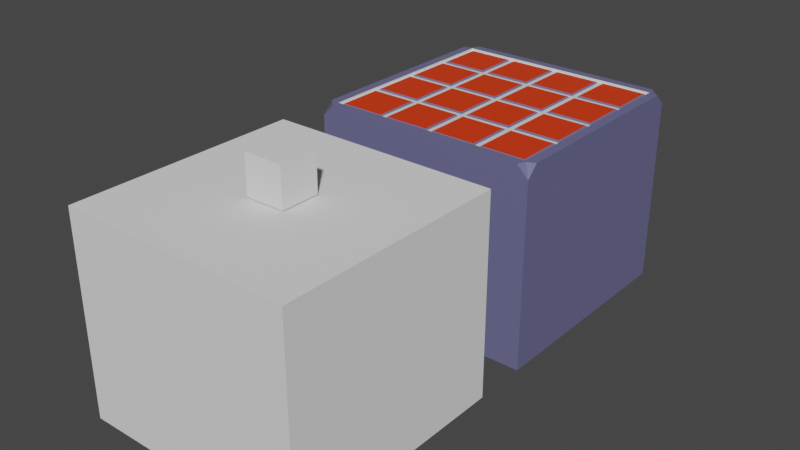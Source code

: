 # Source: Floors1x6.blend  (saved by Blender 3.4.6; exported with 4.5.12 LTS)
import bpy
from mathutils import Matrix  # noqa: F401  (used for matrix-valued properties, if any)

bpy.ops.wm.read_factory_settings(use_empty=True)
scene = bpy.context.scene
scene.name = 'Scene'

# ---- collections
col_collection = bpy.data.collections.new('Collection'); scene.collection.children.link(col_collection)

# ---- materials (node trees are filled in below, after node groups)
mat_base = bpy.data.materials.new('Base')
mat_base.use_transparent_shadow = False
mat_tiles = bpy.data.materials.new('Tiles')
mat_tiles.use_transparent_shadow = False
mat_grout = bpy.data.materials.new('Grout')
mat_grout.use_transparent_shadow = False

# ---- material node trees
mat_base.use_nodes = True; mat_base.node_tree.nodes.clear()
_N = mat_base.node_tree.nodes; _L = mat_base.node_tree.links
n0 = _N.new('ShaderNodeBsdfPrincipled'); n0.name = 'Principled BSDF'; n0.location = (10, 300)
n0.distribution = 'GGX'
n0.subsurface_method = 'RANDOM_WALK_SKIN'
n0.inputs[0].default_value = (0.1426, 0.1408, 0.281, 1.0)
n0.inputs[3].default_value = 1.45
n0.inputs[27].default_value = (0.0, 0.0, 0.0, 1.0)
n0.inputs[28].default_value = 1.0
n1 = _N.new('ShaderNodeOutputMaterial'); n1.name = 'Material Output'; n1.location = (300, 300)
_L.new(n0.outputs[0], n1.inputs[0])
n1.is_active_output = True
mat_tiles.use_nodes = True; mat_tiles.node_tree.nodes.clear()
_N = mat_tiles.node_tree.nodes; _L = mat_tiles.node_tree.links
n0 = _N.new('ShaderNodeBsdfPrincipled'); n0.name = 'Principled BSDF'; n0.location = (10, 300)
n0.distribution = 'GGX'
n0.subsurface_method = 'RANDOM_WALK_SKIN'
n0.inputs[0].default_value = (0.8, 0.04137, 0.002988, 1.0)
n0.inputs[3].default_value = 1.45
n0.inputs[27].default_value = (0.0, 0.0, 0.0, 1.0)
n0.inputs[28].default_value = 1.0
n1 = _N.new('ShaderNodeOutputMaterial'); n1.name = 'Material Output'; n1.location = (300, 300)
_L.new(n0.outputs[0], n1.inputs[0])
n1.is_active_output = True
mat_grout.use_nodes = True; mat_grout.node_tree.nodes.clear()
_N = mat_grout.node_tree.nodes; _L = mat_grout.node_tree.links
n0 = _N.new('ShaderNodeBsdfPrincipled'); n0.name = 'Principled BSDF'; n0.location = (10, 300)
n0.distribution = 'GGX'
n0.subsurface_method = 'RANDOM_WALK_SKIN'
n0.inputs[3].default_value = 1.45
n0.inputs[27].default_value = (0.0, 0.0, 0.0, 1.0)
n0.inputs[28].default_value = 1.0
n1 = _N.new('ShaderNodeOutputMaterial'); n1.name = 'Material Output'; n1.location = (300, 300)
_L.new(n0.outputs[0], n1.inputs[0])
n1.is_active_output = True

# ---- world
world_world = bpy.data.worlds.new('World'); scene.world = world_world
world_world.use_nodes = True; world_world.node_tree.nodes.clear()
_N = world_world.node_tree.nodes; _L = world_world.node_tree.links
n0 = _N.new('ShaderNodeOutputWorld'); n0.name = 'World Output'; n0.location = (300, 300)
n1 = _N.new('ShaderNodeBackground'); n1.name = 'Background'; n1.location = (10, 300)
n1.inputs[0].default_value = (0.05088, 0.05088, 0.05088, 1.0)
_L.new(n1.outputs[0], n0.inputs[0])
n0.is_active_output = True
world_world.color = (0.05088, 0.05088, 0.05088)
world_world.use_sun_shadow = False
world_world.sun_shadow_jitter_overblur = 0.0

# ---- meshes
me_cube_001 = bpy.data.meshes.new('Cube.001')
me_cube_001.from_pydata([(-1.0, -1.0, -1.0), (-1.0, -1.0, 1.0), (-1.0, 1.0, -1.0), (-1.0, 1.0, 1.0), (1.0, -1.0, -1.0), (1.0, -1.0, 1.0), (1.0, 1.0, -1.0), (1.0, 1.0, 1.0)], [], [(0, 1, 3, 2), (2, 3, 7, 6), (6, 7, 5, 4), (4, 5, 1, 0), (2, 6, 4, 0), (7, 3, 1, 5)])
_uv = me_cube_001.uv_layers.new(name='UVMap')
_uv.uv.foreach_set('vector', [0.375, 0.0, 0.625, 0.0, 0.625, 0.25, 0.375, 0.25, 0.375, 0.25, 0.625, 0.25, 0.625, 0.5, 0.375, 0.5, 0.375, 0.5, 0.625, 0.5, 0.625, 0.75, 0.375, 0.75, 0.375, 0.75, 0.625, 0.75, 0.625, 1.0, 0.375, 1.0, 0.125, 0.5, 0.375, 0.5, 0.375, 0.75, 0.125, 0.75, 0.625, 0.5, 0.875, 0.5, 0.875, 0.75, 0.625, 0.75])
me_cube_001.update()
me_cube_002 = bpy.data.meshes.new('Cube.002')
me_cube_002.from_pydata([(-6.0, -6.0, -10.21), (-6.0, -6.0, 0.2069), (-6.0, 6.0, -10.21), (-6.0, 6.0, 0.2069), (6.0, -6.0, -10.21), (6.0, -6.0, 0.2069), (6.0, 6.0, -10.21), (6.0, 6.0, 0.2069)], [], [(0, 1, 3, 2), (2, 3, 7, 6), (6, 7, 5, 4), (4, 5, 1, 0), (2, 6, 4, 0), (7, 3, 1, 5)])
_uv = me_cube_002.uv_layers.new(name='UVMap')
_uv.uv.foreach_set('vector', [0.375, 0.0, 0.625, 0.0, 0.625, 0.25, 0.375, 0.25, 0.375, 0.25, 0.625, 0.25, 0.625, 0.5, 0.375, 0.5, 0.375, 0.5, 0.625, 0.5, 0.625, 0.75, 0.375, 0.75, 0.375, 0.75, 0.625, 0.75, 0.625, 1.0, 0.375, 1.0, 0.125, 0.5, 0.375, 0.5, 0.375, 0.75, 0.125, 0.75, 0.625, 0.5, 0.875, 0.5, 0.875, 0.75, 0.625, 0.75])
me_cube_002.update()
me_cube_003 = bpy.data.meshes.new('Cube.003')
me_cube_003.from_pydata([(-6.0, -6.0, -10.21), (-5.499, -5.499, 0.2069), (-6.0, 6.0, -10.21), (-5.499, 5.499, 0.2069), (6.0, -6.0, -10.21), (5.499, -5.499, 0.2069), (6.0, 6.0, -10.21), (5.499, 5.499, 0.2069), (-5.499, -5.499, 0.06955), (-5.499, 5.499, 0.06955), (5.499, 5.499, 0.06955), (5.499, -5.499, 0.06955), (-5.499, -2.75, 0.06955), (-5.499, 2.384e-07, 0.06955), (-5.499, 2.75, 0.06955), (-2.75, 5.499, 0.06955), (2.384e-07, 5.499, 0.06955), (2.75, 5.499, 0.06955), (5.499, 2.75, 0.06955), (5.499, -2.384e-07, 0.06955), (5.499, -2.75, 0.06955), (2.75, -5.499, 0.06955), (-2.384e-07, -5.499, 0.06955), (-2.75, -5.499, 0.06955), (2.75, 2.75, 0.06955), (2.75, -2.384e-07, 0.06955), (2.75, -2.75, 0.06955), (1.192e-07, 2.75, 0.06955), (0.0, -2.384e-07, 0.06955), (-1.192e-07, -2.75, 0.06955), (-2.75, 2.75, 0.06955), (-2.75, -2.384e-07, 0.06955), (-2.75, -2.75, 0.06955), (-2.898, -2.898, 0.06955), (-5.35, -2.898, 0.06955), (-5.35, -5.35, 0.06955), (-2.898, -5.35, 0.06955), (5.35, -2.898, 0.06955), (2.898, -2.898, 0.06955), (2.898, -5.35, 0.06955), (5.35, -5.35, 0.06955), (2.601, -2.898, 0.06955), (0.1489, -2.898, 0.06955), (0.1489, -5.35, 0.06955), (2.601, -5.35, 0.06955), (-0.1489, -2.898, 0.06955), (-2.601, -2.898, 0.06955), (-2.601, -5.35, 0.06955), (-0.1489, -5.35, 0.06955), (5.35, 5.35, 0.06955), (2.898, 5.35, 0.06955), (2.898, 2.898, 0.06955), (5.35, 2.898, 0.06955), (5.35, 2.601, 0.06955), (2.898, 2.601, 0.06955), (2.898, 0.1489, 0.06955), (5.35, 0.1489, 0.06955), (5.35, -0.1489, 0.06955), (2.898, -0.1489, 0.06955), (2.898, -2.601, 0.06955), (5.35, -2.601, 0.06955), (2.601, 5.35, 0.06955), (0.1489, 5.35, 0.06955), (0.1489, 2.898, 0.06955), (2.601, 2.898, 0.06955), (2.601, 2.601, 0.06955), (0.1489, 2.601, 0.06955), (0.1489, 0.1489, 0.06955), (2.601, 0.1489, 0.06955), (2.601, -0.1489, 0.06955), (0.1489, -0.1489, 0.06955), (0.1489, -2.601, 0.06955), (2.601, -2.601, 0.06955), (-0.1489, 5.35, 0.06955), (-2.601, 5.35, 0.06955), (-2.601, 2.898, 0.06955), (-0.1489, 2.898, 0.06955), (-0.1489, 2.601, 0.06955), (-2.601, 2.601, 0.06955), (-2.601, 0.1489, 0.06955), (-0.1489, 0.1489, 0.06955), (-0.1489, -0.1489, 0.06955), (-2.601, -0.1489, 0.06955), (-2.601, -2.601, 0.06955), (-0.1489, -2.601, 0.06955), (-2.898, 5.35, 0.06955), (-5.35, 5.35, 0.06955), (-5.35, 2.898, 0.06955), (-2.898, 2.898, 0.06955), (-2.898, 2.601, 0.06955), (-5.35, 2.601, 0.06955), (-5.35, 0.1489, 0.06955), (-2.898, 0.1489, 0.06955), (-2.898, -0.1489, 0.06955), (-5.35, -0.1489, 0.06955), (-5.35, -2.601, 0.06955), (-2.898, -2.601, 0.06955), (-5.35, -2.898, 0.09558), (-5.293, -2.956, 0.1529), (-2.956, -2.956, 0.1529), (-2.898, -2.898, 0.09558), (-2.956, -5.293, 0.1529), (-2.898, -5.35, 0.09558), (-5.35, -5.35, 0.09558), (-5.293, -5.293, 0.1529), (2.898, -2.898, 0.09558), (2.956, -2.956, 0.1529), (5.293, -2.956, 0.1529), (5.35, -2.898, 0.09558), (5.293, -5.293, 0.1529), (5.35, -5.35, 0.09558), (2.898, -5.35, 0.09558), (2.956, -5.293, 0.1529), (0.1489, -2.898, 0.09558), (0.2061, -2.956, 0.1529), (2.543, -2.956, 0.1529), (2.601, -2.898, 0.09558), (2.543, -5.293, 0.1529), (2.601, -5.35, 0.09558), (0.1489, -5.35, 0.09558), (0.2061, -5.293, 0.1529), (-2.601, -2.898, 0.09558), (-2.543, -2.956, 0.1529), (-0.2061, -2.956, 0.1529), (-0.1489, -2.898, 0.09558), (-0.2061, -5.293, 0.1529), (-0.1489, -5.35, 0.09558), (-2.601, -5.35, 0.09558), (-2.543, -5.293, 0.1529), (2.898, 5.35, 0.09558), (2.956, 5.293, 0.1529), (5.293, 5.293, 0.1529), (5.35, 5.35, 0.09558), (5.293, 2.956, 0.1529), (5.35, 2.898, 0.09558), (2.898, 2.898, 0.09558), (2.956, 2.956, 0.1529), (2.898, 2.601, 0.09558), (2.956, 2.543, 0.1529), (5.293, 2.543, 0.1529), (5.35, 2.601, 0.09558), (5.293, 0.2061, 0.1529), (5.35, 0.1489, 0.09558), (2.898, 0.1489, 0.09558), (2.956, 0.2061, 0.1529), (2.898, -0.1489, 0.09558), (2.956, -0.2061, 0.1529), (5.293, -0.2061, 0.1529), (5.35, -0.1489, 0.09558), (5.293, -2.543, 0.1529), (5.35, -2.601, 0.09558), (2.898, -2.601, 0.09558), (2.956, -2.543, 0.1529), (0.1489, 5.35, 0.09558), (0.2061, 5.293, 0.1529), (2.543, 5.293, 0.1529), (2.601, 5.35, 0.09558), (2.543, 2.956, 0.1529), (2.601, 2.898, 0.09558), (0.1489, 2.898, 0.09558), (0.2061, 2.956, 0.1529), (0.1489, 2.601, 0.09558), (0.2061, 2.543, 0.1529), (2.543, 2.543, 0.1529), (2.601, 2.601, 0.09558), (2.543, 0.2061, 0.1529), (2.601, 0.1489, 0.09558), (0.1489, 0.1489, 0.09558), (0.2061, 0.2061, 0.1529), (0.1489, -0.1489, 0.09558), (0.2061, -0.2061, 0.1529), (2.543, -0.2061, 0.1529), (2.601, -0.1489, 0.09558), (2.543, -2.543, 0.1529), (2.601, -2.601, 0.09558), (0.1489, -2.601, 0.09558), (0.2061, -2.543, 0.1529), (-2.601, 5.35, 0.09558), (-2.543, 5.293, 0.1529), (-0.2061, 5.293, 0.1529), (-0.1489, 5.35, 0.09558), (-0.2061, 2.956, 0.1529), (-0.1489, 2.898, 0.09558), (-2.601, 2.898, 0.09558), (-2.543, 2.956, 0.1529), (-2.601, 2.601, 0.09558), (-2.543, 2.543, 0.1529), (-0.2061, 2.543, 0.1529), (-0.1489, 2.601, 0.09558), (-0.2061, 0.2061, 0.1529), (-0.1489, 0.1489, 0.09558), (-2.601, 0.1489, 0.09558), (-2.543, 0.2061, 0.1529), (-2.601, -0.1489, 0.09558), (-2.543, -0.2061, 0.1529), (-0.2061, -0.2061, 0.1529), (-0.1489, -0.1489, 0.09558), (-0.2061, -2.543, 0.1529), (-0.1489, -2.601, 0.09558), (-2.601, -2.601, 0.09558), (-2.543, -2.543, 0.1529), (-5.35, 5.35, 0.09558), (-5.293, 5.293, 0.1529), (-2.956, 5.293, 0.1529), (-2.898, 5.35, 0.09558), (-2.956, 2.956, 0.1529), (-2.898, 2.898, 0.09558), (-5.35, 2.898, 0.09558), (-5.293, 2.956, 0.1529), (-5.35, 2.601, 0.09558), (-5.293, 2.543, 0.1529), (-2.956, 2.543, 0.1529), (-2.898, 2.601, 0.09558), (-2.956, 0.2061, 0.1529), (-2.898, 0.1489, 0.09558), (-5.35, 0.1489, 0.09558), (-5.293, 0.2061, 0.1529), (-5.35, -0.1489, 0.09558), (-5.293, -0.2061, 0.1529), (-2.956, -0.2061, 0.1529), (-2.898, -0.1489, 0.09558), (-2.956, -2.543, 0.1529), (-2.898, -2.601, 0.09558), (-5.35, -2.601, 0.09558), (-5.293, -2.543, 0.1529), (-5.392, -6.0, 0.2069), (-5.57, -5.57, 0.2069), (-6.0, -5.392, 0.2069), (-6.0, -6.0, -0.4016), (-5.57, 5.57, 0.2069), (-5.392, 6.0, 0.2069), (-6.0, 6.0, -0.4016), (-6.0, 5.392, 0.2069), (5.57, 5.57, 0.2069), (6.0, 5.392, 0.2069), (6.0, 6.0, -0.4016), (5.392, 6.0, 0.2069), (5.57, -5.57, 0.2069), (5.392, -6.0, 0.2069), (6.0, -6.0, -0.4016), (6.0, -5.392, 0.2069)], [], [(5, 1, 226, 225, 238, 237), (3, 7, 233, 236, 230, 229), (7, 5, 237, 240, 234, 233), (0, 228, 227, 232, 231, 2), (2, 6, 4, 0), (5, 7, 10, 18, 19, 20, 11), (2, 231, 230, 236, 235, 6), (6, 235, 234, 240, 239, 4), (1, 3, 229, 232, 227, 226), (53, 54, 137, 140), (3, 1, 8, 12, 13, 14, 9), (1, 5, 11, 21, 22, 23, 8), (7, 3, 9, 15, 16, 17, 10), (91, 92, 214, 215), (40, 37, 108, 110), (49, 50, 129, 132), (92, 89, 212, 214), (51, 52, 134, 135), (65, 66, 161, 164), (52, 49, 132, 134), (61, 62, 153, 156), (63, 64, 158, 159), (77, 78, 185, 188), (64, 61, 156, 158), (76, 73, 180, 182), (107, 106, 112, 109), (75, 76, 182, 183), (211, 210, 216, 213), (32, 12, 34, 33), (12, 8, 35, 34), (8, 23, 36, 35), (23, 32, 33, 36), (20, 26, 38, 37), (26, 21, 39, 38), (21, 11, 40, 39), (11, 20, 37, 40), (26, 29, 42, 41), (29, 22, 43, 42), (22, 21, 44, 43), (21, 26, 41, 44), (29, 32, 46, 45), (32, 23, 47, 46), (23, 22, 48, 47), (22, 29, 45, 48), (10, 17, 50, 49), (17, 24, 51, 50), (24, 18, 52, 51), (18, 10, 49, 52), (18, 24, 54, 53), (24, 25, 55, 54), (25, 19, 56, 55), (19, 18, 53, 56), (19, 25, 58, 57), (25, 26, 59, 58), (26, 20, 60, 59), (20, 19, 57, 60), (17, 16, 62, 61), (16, 27, 63, 62), (27, 24, 64, 63), (24, 17, 61, 64), (24, 27, 66, 65), (27, 28, 67, 66), (28, 25, 68, 67), (25, 24, 65, 68), (25, 28, 70, 69), (28, 29, 71, 70), (29, 26, 72, 71), (26, 25, 69, 72), (16, 15, 74, 73), (15, 30, 75, 74), (30, 27, 76, 75), (27, 16, 73, 76), (27, 30, 78, 77), (30, 31, 79, 78), (31, 28, 80, 79), (28, 27, 77, 80), (28, 31, 82, 81), (31, 32, 83, 82), (32, 29, 84, 83), (29, 28, 81, 84), (15, 9, 86, 85), (9, 14, 87, 86), (14, 30, 88, 87), (30, 15, 85, 88), (30, 14, 90, 89), (14, 13, 91, 90), (13, 31, 92, 91), (31, 30, 89, 92), (31, 13, 94, 93), (13, 12, 95, 94), (12, 32, 96, 95), (32, 31, 93, 96), (34, 35, 103, 97), (38, 39, 111, 105), (42, 43, 119, 113), (46, 47, 127, 121), (50, 51, 135, 129), (54, 55, 143, 137), (58, 59, 151, 145), (62, 63, 159, 153), (66, 67, 167, 161), (70, 71, 175, 169), (74, 75, 183, 177), (78, 79, 191, 185), (82, 83, 199, 193), (86, 87, 207, 201), (90, 91, 215, 209), (94, 95, 223, 217), (39, 40, 110, 111), (89, 90, 209, 212), (187, 186, 192, 189), (37, 38, 105, 108), (93, 94, 217, 220), (79, 80, 190, 191), (41, 42, 113, 116), (80, 77, 188, 190), (163, 162, 168, 165), (81, 82, 193, 196), (67, 68, 166, 167), (68, 65, 164, 166), (139, 138, 144, 141), (69, 70, 169, 172), (55, 56, 142, 143), (219, 218, 224, 221), (56, 53, 140, 142), (115, 114, 120, 117), (95, 96, 222, 223), (57, 58, 145, 148), (43, 44, 118, 119), (96, 93, 220, 222), (195, 194, 200, 197), (44, 41, 116, 118), (83, 84, 198, 199), (45, 46, 121, 124), (84, 81, 196, 198), (171, 170, 176, 173), (85, 86, 201, 204), (71, 72, 174, 175), (72, 69, 172, 174), (147, 146, 152, 149), (73, 74, 177, 180), (59, 60, 150, 151), (60, 57, 148, 150), (123, 122, 128, 125), (155, 154, 160, 157), (47, 48, 126, 127), (203, 202, 208, 205), (48, 45, 124, 126), (99, 98, 104, 101), (87, 88, 206, 207), (131, 130, 136, 133), (35, 36, 102, 103), (88, 85, 204, 206), (179, 178, 184, 181), (36, 33, 100, 102), (98, 99, 100, 97), (99, 101, 102, 100), (104, 98, 97, 103), (101, 104, 103, 102), (106, 107, 108, 105), (107, 109, 110, 108), (105, 111, 112, 106), (109, 112, 111, 110), (114, 115, 116, 113), (115, 117, 118, 116), (113, 119, 120, 114), (117, 120, 119, 118), (122, 123, 124, 121), (123, 125, 126, 124), (121, 127, 128, 122), (125, 128, 127, 126), (130, 131, 132, 129), (131, 133, 134, 132), (129, 135, 136, 130), (135, 134, 133, 136), (138, 139, 140, 137), (139, 141, 142, 140), (137, 143, 144, 138), (143, 142, 141, 144), (146, 147, 148, 145), (147, 149, 150, 148), (145, 151, 152, 146), (151, 150, 149, 152), (154, 155, 156, 153), (155, 157, 158, 156), (153, 159, 160, 154), (159, 158, 157, 160), (162, 163, 164, 161), (163, 165, 166, 164), (161, 167, 168, 162), (167, 166, 165, 168), (170, 171, 172, 169), (171, 173, 174, 172), (169, 175, 176, 170), (175, 174, 173, 176), (178, 179, 180, 177), (179, 181, 182, 180), (177, 183, 184, 178), (183, 182, 181, 184), (186, 187, 188, 185), (187, 189, 190, 188), (185, 191, 192, 186), (191, 190, 189, 192), (194, 195, 196, 193), (195, 197, 198, 196), (193, 199, 200, 194), (199, 198, 197, 200), (202, 203, 204, 201), (203, 205, 206, 204), (208, 202, 201, 207), (207, 206, 205, 208), (210, 211, 212, 209), (211, 213, 214, 212), (216, 210, 209, 215), (215, 214, 213, 216), (218, 219, 220, 217), (219, 221, 222, 220), (224, 218, 217, 223), (223, 222, 221, 224), (33, 34, 97, 100), (225, 226, 227, 228), (229, 230, 231, 232), (233, 234, 235, 236), (237, 238, 239, 240), (4, 239, 238, 225, 228, 0)])
me_cube_003.polygons.foreach_set('material_index', [0, 0, 0, 0, 0, 2, 0, 0, 0, 0, 2, 2, 2, 0, 0, 0, 0, 0, 0, 0, 0, 0, 0, 0, 0, 1, 0, 1, 2, 2, 2, 2, 2, 2, 2, 2, 2, 2, 2, 2, 2, 2, 2, 2, 2, 2, 2, 2, 2, 2, 2, 2, 2, 2, 2, 2, 2, 2, 2, 2, 2, 2, 2, 2, 2, 2, 2, 2, 2, 2, 2, 2, 2, 2, 2, 2, 2, 2, 2, 2, 2, 2, 2, 2, 2, 2, 2, 2, 2, 2, 2, 2, 0, 0, 0, 0, 0, 0, 0, 0, 0, 0, 0, 0, 0, 0, 0, 0, 0, 0, 1, 0, 0, 0, 0, 0, 1, 0, 0, 0, 1, 0, 0, 1, 0, 1, 0, 0, 0, 0, 1, 0, 0, 0, 0, 1, 0, 0, 0, 1, 0, 0, 0, 1, 1, 0, 1, 0, 1, 0, 1, 0, 0, 1, 0, 0, 0, 0, 0, 0, 0, 0, 0, 0, 0, 0, 0, 0, 0, 0, 0, 0, 0, 0, 0, 0, 0, 0, 0, 0, 0, 0, 0, 0, 0, 0, 0, 0, 0, 0, 0, 0, 0, 0, 0, 0, 0, 0, 0, 0, 0, 0, 0, 0, 0, 0, 0, 0, 0, 0, 0, 0, 0, 0, 0, 0, 0, 0, 0, 0, 0, 0, 0, 0, 0])
_uv = me_cube_003.uv_layers.new(name='UVMap')
_uv.uv.foreach_set('vector', [0.6354, 0.7396, 0.8646, 0.7396, 0.866, 0.741, 0.8623, 0.75, 0.6377, 0.75, 0.634, 0.741, 0.8646, 0.5104, 0.6354, 0.5104, 0.634, 0.509, 0.6377, 0.5, 0.8623, 0.5, 0.866, 0.509, 0.6354, 0.5104, 0.6354, 0.7396, 0.634, 0.741, 0.625, 0.7373, 0.625, 0.5127, 0.634, 0.509, 0.375, 0.0, 0.6104, 0.0, 0.625, 0.01268, 0.625, 0.2373, 0.6104, 0.25, 0.375, 0.25, 0.125, 0.5, 0.375, 0.5, 0.375, 0.75, 0.125, 0.75, 0.6354, 0.7396, 0.6354, 0.5104, 0.6354, 0.5104, 0.6354, 0.5677, 0.6354, 0.625, 0.6354, 0.6823, 0.6354, 0.7396, 0.375, 0.25, 0.6104, 0.25, 0.625, 0.2627, 0.625, 0.4873, 0.6104, 0.5, 0.375, 0.5, 0.375, 0.5, 0.6104, 0.5, 0.625, 0.5127, 0.625, 0.7373, 0.6104, 0.75, 0.375, 0.75, 0.8646, 0.7396, 0.8646, 0.5104, 0.866, 0.509, 0.875, 0.5127, 0.875, 0.7373, 0.866, 0.741, 0.6385, 0.5708, 0.6896, 0.5708, 0.6896, 0.5708, 0.6385, 0.5708, 0.8646, 0.5104, 0.8646, 0.7396, 0.8646, 0.7396, 0.8646, 0.6823, 0.8646, 0.625, 0.8646, 0.5677, 0.8646, 0.5104, 0.8646, 0.7396, 0.6354, 0.7396, 0.6354, 0.7396, 0.6927, 0.7396, 0.75, 0.7396, 0.8073, 0.7396, 0.8646, 0.7396, 0.6354, 0.5104, 0.8646, 0.5104, 0.8646, 0.5104, 0.8073, 0.5104, 0.75, 0.5104, 0.6927, 0.5104, 0.6354, 0.5104, 0.8615, 0.6219, 0.8104, 0.6219, 0.8104, 0.6219, 0.8615, 0.6219, 0.6385, 0.7365, 0.6385, 0.6854, 0.6385, 0.6854, 0.6385, 0.7365, 0.6385, 0.5135, 0.6896, 0.5135, 0.6896, 0.5135, 0.6385, 0.5135, 0.8104, 0.6219, 0.8104, 0.5708, 0.8104, 0.5708, 0.8104, 0.6219, 0.6896, 0.5646, 0.6385, 0.5646, 0.6385, 0.5646, 0.6896, 0.5646, 0.6958, 0.5708, 0.7469, 0.5708, 0.7469, 0.5708, 0.6958, 0.5708, 0.6385, 0.5646, 0.6385, 0.5135, 0.6385, 0.5135, 0.6385, 0.5646, 0.6958, 0.5135, 0.7469, 0.5135, 0.7469, 0.5135, 0.6958, 0.5135, 0.7469, 0.5646, 0.6958, 0.5646, 0.6958, 0.5646, 0.7469, 0.5646, 0.7531, 0.5708, 0.8042, 0.5708, 0.8042, 0.5708, 0.7531, 0.5708, 0.6958, 0.5646, 0.6958, 0.5135, 0.6958, 0.5135, 0.6958, 0.5646, 0.7531, 0.5646, 0.7531, 0.5135, 0.7531, 0.5135, 0.7531, 0.5646, 0.6397, 0.6866, 0.6884, 0.6866, 0.6884, 0.7353, 0.6397, 0.7353, 0.8042, 0.5646, 0.7531, 0.5646, 0.7531, 0.5646, 0.8042, 0.5646, 0.8116, 0.572, 0.8603, 0.572, 0.8603, 0.6207, 0.8116, 0.6207, 0.8073, 0.6823, 0.8646, 0.6823, 0.8615, 0.6854, 0.8104, 0.6854, 0.8646, 0.6823, 0.8646, 0.7396, 0.8615, 0.7365, 0.8615, 0.6854, 0.8646, 0.7396, 0.8073, 0.7396, 0.8104, 0.7365, 0.8615, 0.7365, 0.8073, 0.7396, 0.8073, 0.6823, 0.8104, 0.6854, 0.8104, 0.7365, 0.6354, 0.6823, 0.6927, 0.6823, 0.6896, 0.6854, 0.6385, 0.6854, 0.6927, 0.6823, 0.6927, 0.7396, 0.6896, 0.7365, 0.6896, 0.6854, 0.6927, 0.7396, 0.6354, 0.7396, 0.6385, 0.7365, 0.6896, 0.7365, 0.6354, 0.7396, 0.6354, 0.6823, 0.6385, 0.6854, 0.6385, 0.7365, 0.6927, 0.6823, 0.75, 0.6823, 0.7469, 0.6854, 0.6958, 0.6854, 0.75, 0.6823, 0.75, 0.7396, 0.7469, 0.7365, 0.7469, 0.6854, 0.75, 0.7396, 0.6927, 0.7396, 0.6958, 0.7365, 0.7469, 0.7365, 0.6927, 0.7396, 0.6927, 0.6823, 0.6958, 0.6854, 0.6958, 0.7365, 0.75, 0.6823, 0.8073, 0.6823, 0.8042, 0.6854, 0.7531, 0.6854, 0.8073, 0.6823, 0.8073, 0.7396, 0.8042, 0.7365, 0.8042, 0.6854, 0.8073, 0.7396, 0.75, 0.7396, 0.7531, 0.7365, 0.8042, 0.7365, 0.75, 0.7396, 0.75, 0.6823, 0.7531, 0.6854, 0.7531, 0.7365, 0.6354, 0.5104, 0.6927, 0.5104, 0.6896, 0.5135, 0.6385, 0.5135, 0.6927, 0.5104, 0.6927, 0.5677, 0.6896, 0.5646, 0.6896, 0.5135, 0.6927, 0.5677, 0.6354, 0.5677, 0.6385, 0.5646, 0.6896, 0.5646, 0.6354, 0.5677, 0.6354, 0.5104, 0.6385, 0.5135, 0.6385, 0.5646, 0.6354, 0.5677, 0.6927, 0.5677, 0.6896, 0.5708, 0.6385, 0.5708, 0.6927, 0.5677, 0.6927, 0.625, 0.6896, 0.6219, 0.6896, 0.5708, 0.6927, 0.625, 0.6354, 0.625, 0.6385, 0.6219, 0.6896, 0.6219, 0.6354, 0.625, 0.6354, 0.5677, 0.6385, 0.5708, 0.6385, 0.6219, 0.6354, 0.625, 0.6927, 0.625, 0.6896, 0.6281, 0.6385, 0.6281, 0.6927, 0.625, 0.6927, 0.6823, 0.6896, 0.6792, 0.6896, 0.6281, 0.6927, 0.6823, 0.6354, 0.6823, 0.6385, 0.6792, 0.6896, 0.6792, 0.6354, 0.6823, 0.6354, 0.625, 0.6385, 0.6281, 0.6385, 0.6792, 0.6927, 0.5104, 0.75, 0.5104, 0.7469, 0.5135, 0.6958, 0.5135, 0.75, 0.5104, 0.75, 0.5677, 0.7469, 0.5646, 0.7469, 0.5135, 0.75, 0.5677, 0.6927, 0.5677, 0.6958, 0.5646, 0.7469, 0.5646, 0.6927, 0.5677, 0.6927, 0.5104, 0.6958, 0.5135, 0.6958, 0.5646, 0.6927, 0.5677, 0.75, 0.5677, 0.7469, 0.5708, 0.6958, 0.5708, 0.75, 0.5677, 0.75, 0.625, 0.7469, 0.6219, 0.7469, 0.5708, 0.75, 0.625, 0.6927, 0.625, 0.6958, 0.6219, 0.7469, 0.6219, 0.6927, 0.625, 0.6927, 0.5677, 0.6958, 0.5708, 0.6958, 0.6219, 0.6927, 0.625, 0.75, 0.625, 0.7469, 0.6281, 0.6958, 0.6281, 0.75, 0.625, 0.75, 0.6823, 0.7469, 0.6792, 0.7469, 0.6281, 0.75, 0.6823, 0.6927, 0.6823, 0.6958, 0.6792, 0.7469, 0.6792, 0.6927, 0.6823, 0.6927, 0.625, 0.6958, 0.6281, 0.6958, 0.6792, 0.75, 0.5104, 0.8073, 0.5104, 0.8042, 0.5135, 0.7531, 0.5135, 0.8073, 0.5104, 0.8073, 0.5677, 0.8042, 0.5646, 0.8042, 0.5135, 0.8073, 0.5677, 0.75, 0.5677, 0.7531, 0.5646, 0.8042, 0.5646, 0.75, 0.5677, 0.75, 0.5104, 0.7531, 0.5135, 0.7531, 0.5646, 0.75, 0.5677, 0.8073, 0.5677, 0.8042, 0.5708, 0.7531, 0.5708, 0.8073, 0.5677, 0.8073, 0.625, 0.8042, 0.6219, 0.8042, 0.5708, 0.8073, 0.625, 0.75, 0.625, 0.7531, 0.6219, 0.8042, 0.6219, 0.75, 0.625, 0.75, 0.5677, 0.7531, 0.5708, 0.7531, 0.6219, 0.75, 0.625, 0.8073, 0.625, 0.8042, 0.6281, 0.7531, 0.6281, 0.8073, 0.625, 0.8073, 0.6823, 0.8042, 0.6792, 0.8042, 0.6281, 0.8073, 0.6823, 0.75, 0.6823, 0.7531, 0.6792, 0.8042, 0.6792, 0.75, 0.6823, 0.75, 0.625, 0.7531, 0.6281, 0.7531, 0.6792, 0.8073, 0.5104, 0.8646, 0.5104, 0.8615, 0.5135, 0.8104, 0.5135, 0.8646, 0.5104, 0.8646, 0.5677, 0.8615, 0.5646, 0.8615, 0.5135, 0.8646, 0.5677, 0.8073, 0.5677, 0.8104, 0.5646, 0.8615, 0.5646, 0.8073, 0.5677, 0.8073, 0.5104, 0.8104, 0.5135, 0.8104, 0.5646, 0.8073, 0.5677, 0.8646, 0.5677, 0.8615, 0.5708, 0.8104, 0.5708, 0.8646, 0.5677, 0.8646, 0.625, 0.8615, 0.6219, 0.8615, 0.5708, 0.8646, 0.625, 0.8073, 0.625, 0.8104, 0.6219, 0.8615, 0.6219, 0.8073, 0.625, 0.8073, 0.5677, 0.8104, 0.5708, 0.8104, 0.6219, 0.8073, 0.625, 0.8646, 0.625, 0.8615, 0.6281, 0.8104, 0.6281, 0.8646, 0.625, 0.8646, 0.6823, 0.8615, 0.6792, 0.8615, 0.6281, 0.8646, 0.6823, 0.8073, 0.6823, 0.8104, 0.6792, 0.8615, 0.6792, 0.8073, 0.6823, 0.8073, 0.625, 0.8104, 0.6281, 0.8104, 0.6792, 0.8615, 0.6854, 0.8615, 0.7365, 0.8615, 0.7365, 0.8615, 0.6854, 0.6896, 0.6854, 0.6896, 0.7365, 0.6896, 0.7365, 0.6896, 0.6854, 0.7469, 0.6854, 0.7469, 0.7365, 0.7469, 0.7365, 0.7469, 0.6854, 0.8042, 0.6854, 0.8042, 0.7365, 0.8042, 0.7365, 0.8042, 0.6854, 0.6896, 0.5135, 0.6896, 0.5646, 0.6896, 0.5646, 0.6896, 0.5135, 0.6896, 0.5708, 0.6896, 0.6219, 0.6896, 0.6219, 0.6896, 0.5708, 0.6896, 0.6281, 0.6896, 0.6792, 0.6896, 0.6792, 0.6896, 0.6281, 0.7469, 0.5135, 0.7469, 0.5646, 0.7469, 0.5646, 0.7469, 0.5135, 0.7469, 0.5708, 0.7469, 0.6219, 0.7469, 0.6219, 0.7469, 0.5708, 0.7469, 0.6281, 0.7469, 0.6792, 0.7469, 0.6792, 0.7469, 0.6281, 0.8042, 0.5135, 0.8042, 0.5646, 0.8042, 0.5646, 0.8042, 0.5135, 0.8042, 0.5708, 0.8042, 0.6219, 0.8042, 0.6219, 0.8042, 0.5708, 0.8042, 0.6281, 0.8042, 0.6792, 0.8042, 0.6792, 0.8042, 0.6281, 0.8615, 0.5135, 0.8615, 0.5646, 0.8615, 0.5646, 0.8615, 0.5135, 0.8615, 0.5708, 0.8615, 0.6219, 0.8615, 0.6219, 0.8615, 0.5708, 0.8615, 0.6281, 0.8615, 0.6792, 0.8615, 0.6792, 0.8615, 0.6281, 0.6896, 0.7365, 0.6385, 0.7365, 0.6385, 0.7365, 0.6896, 0.7365, 0.8104, 0.5708, 0.8615, 0.5708, 0.8615, 0.5708, 0.8104, 0.5708, 0.7543, 0.572, 0.803, 0.572, 0.803, 0.6207, 0.7543, 0.6207, 0.6385, 0.6854, 0.6896, 0.6854, 0.6896, 0.6854, 0.6385, 0.6854, 0.8104, 0.6281, 0.8615, 0.6281, 0.8615, 0.6281, 0.8104, 0.6281, 0.8042, 0.6219, 0.7531, 0.6219, 0.7531, 0.6219, 0.8042, 0.6219, 0.6958, 0.6854, 0.7469, 0.6854, 0.7469, 0.6854, 0.6958, 0.6854, 0.7531, 0.6219, 0.7531, 0.5708, 0.7531, 0.5708, 0.7531, 0.6219, 0.697, 0.572, 0.7457, 0.572, 0.7457, 0.6207, 0.697, 0.6207, 0.7531, 0.6281, 0.8042, 0.6281, 0.8042, 0.6281, 0.7531, 0.6281, 0.7469, 0.6219, 0.6958, 0.6219, 0.6958, 0.6219, 0.7469, 0.6219, 0.6958, 0.6219, 0.6958, 0.5708, 0.6958, 0.5708, 0.6958, 0.6219, 0.6397, 0.572, 0.6884, 0.572, 0.6884, 0.6207, 0.6397, 0.6207, 0.6958, 0.6281, 0.7469, 0.6281, 0.7469, 0.6281, 0.6958, 0.6281, 0.6896, 0.6219, 0.6385, 0.6219, 0.6385, 0.6219, 0.6896, 0.6219, 0.8116, 0.6293, 0.8603, 0.6293, 0.8603, 0.678, 0.8116, 0.678, 0.6385, 0.6219, 0.6385, 0.5708, 0.6385, 0.5708, 0.6385, 0.6219, 0.697, 0.6866, 0.7457, 0.6866, 0.7457, 0.7353, 0.697, 0.7353, 0.8615, 0.6792, 0.8104, 0.6792, 0.8104, 0.6792, 0.8615, 0.6792, 0.6385, 0.6281, 0.6896, 0.6281, 0.6896, 0.6281, 0.6385, 0.6281, 0.7469, 0.7365, 0.6958, 0.7365, 0.6958, 0.7365, 0.7469, 0.7365, 0.8104, 0.6792, 0.8104, 0.6281, 0.8104, 0.6281, 0.8104, 0.6792, 0.7543, 0.6293, 0.803, 0.6293, 0.803, 0.678, 0.7543, 0.678, 0.6958, 0.7365, 0.6958, 0.6854, 0.6958, 0.6854, 0.6958, 0.7365, 0.8042, 0.6792, 0.7531, 0.6792, 0.7531, 0.6792, 0.8042, 0.6792, 0.7531, 0.6854, 0.8042, 0.6854, 0.8042, 0.6854, 0.7531, 0.6854, 0.7531, 0.6792, 0.7531, 0.6281, 0.7531, 0.6281, 0.7531, 0.6792, 0.697, 0.6293, 0.7457, 0.6293, 0.7457, 0.678, 0.697, 0.678, 0.8104, 0.5135, 0.8615, 0.5135, 0.8615, 0.5135, 0.8104, 0.5135, 0.7469, 0.6792, 0.6958, 0.6792, 0.6958, 0.6792, 0.7469, 0.6792, 0.6958, 0.6792, 0.6958, 0.6281, 0.6958, 0.6281, 0.6958, 0.6792, 0.6397, 0.6293, 0.6884, 0.6293, 0.6884, 0.678, 0.6397, 0.678, 0.7531, 0.5135, 0.8042, 0.5135, 0.8042, 0.5135, 0.7531, 0.5135, 0.6896, 0.6792, 0.6385, 0.6792, 0.6385, 0.6792, 0.6896, 0.6792, 0.6385, 0.6792, 0.6385, 0.6281, 0.6385, 0.6281, 0.6385, 0.6792, 0.7543, 0.6866, 0.803, 0.6866, 0.803, 0.7353, 0.7543, 0.7353, 0.697, 0.5147, 0.7457, 0.5147, 0.7457, 0.5634, 0.697, 0.5634, 0.8042, 0.7365, 0.7531, 0.7365, 0.7531, 0.7365, 0.8042, 0.7365, 0.8116, 0.5147, 0.8603, 0.5147, 0.8603, 0.5634, 0.8116, 0.5634, 0.7531, 0.7365, 0.7531, 0.6854, 0.7531, 0.6854, 0.7531, 0.7365, 0.8116, 0.6866, 0.8603, 0.6866, 0.8603, 0.7353, 0.8116, 0.7353, 0.8615, 0.5646, 0.8104, 0.5646, 0.8104, 0.5646, 0.8615, 0.5646, 0.6397, 0.5147, 0.6884, 0.5147, 0.6884, 0.5634, 0.6397, 0.5634, 0.8615, 0.7365, 0.8104, 0.7365, 0.8104, 0.7365, 0.8615, 0.7365, 0.8104, 0.5646, 0.8104, 0.5135, 0.8104, 0.5135, 0.8104, 0.5646, 0.7543, 0.5147, 0.803, 0.5147, 0.803, 0.5634, 0.7543, 0.5634, 0.8104, 0.7365, 0.8104, 0.6854, 0.8104, 0.6854, 0.8104, 0.7365, 0.8603, 0.6866, 0.8116, 0.6866, 0.8104, 0.6854, 0.8615, 0.6854, 0.8116, 0.6866, 0.8116, 0.7353, 0.8104, 0.7365, 0.8104, 0.6854, 0.8603, 0.7353, 0.8603, 0.6866, 0.8615, 0.6854, 0.8615, 0.7365, 0.8116, 0.7353, 0.8603, 0.7353, 0.8615, 0.7365, 0.8104, 0.7365, 0.6884, 0.6866, 0.6397, 0.6866, 0.6385, 0.6854, 0.6896, 0.6854, 0.6397, 0.6866, 0.6397, 0.7353, 0.6385, 0.7365, 0.6385, 0.6854, 0.6896, 0.6854, 0.6896, 0.7365, 0.6884, 0.7353, 0.6884, 0.6866, 0.6397, 0.7353, 0.6884, 0.7353, 0.6896, 0.7365, 0.6385, 0.7365, 0.7457, 0.6866, 0.697, 0.6866, 0.6958, 0.6854, 0.7469, 0.6854, 0.697, 0.6866, 0.697, 0.7353, 0.6958, 0.7365, 0.6958, 0.6854, 0.7469, 0.6854, 0.7469, 0.7365, 0.7457, 0.7353, 0.7457, 0.6866, 0.697, 0.7353, 0.7457, 0.7353, 0.7469, 0.7365, 0.6958, 0.7365, 0.803, 0.6866, 0.7543, 0.6866, 0.7531, 0.6854, 0.8042, 0.6854, 0.7543, 0.6866, 0.7543, 0.7353, 0.7531, 0.7365, 0.7531, 0.6854, 0.8042, 0.6854, 0.8042, 0.7365, 0.803, 0.7353, 0.803, 0.6866, 0.7543, 0.7353, 0.803, 0.7353, 0.8042, 0.7365, 0.7531, 0.7365, 0.6884, 0.5147, 0.6397, 0.5147, 0.6385, 0.5135, 0.6896, 0.5135, 0.6397, 0.5147, 0.6397, 0.5634, 0.6385, 0.5646, 0.6385, 0.5135, 0.6896, 0.5135, 0.6896, 0.5646, 0.6884, 0.5634, 0.6884, 0.5147, 0.6896, 0.5646, 0.6385, 0.5646, 0.6397, 0.5634, 0.6884, 0.5634, 0.6884, 0.572, 0.6397, 0.572, 0.6385, 0.5708, 0.6896, 0.5708, 0.6397, 0.572, 0.6397, 0.6207, 0.6385, 0.6219, 0.6385, 0.5708, 0.6896, 0.5708, 0.6896, 0.6219, 0.6884, 0.6207, 0.6884, 0.572, 0.6896, 0.6219, 0.6385, 0.6219, 0.6397, 0.6207, 0.6884, 0.6207, 0.6884, 0.6293, 0.6397, 0.6293, 0.6385, 0.6281, 0.6896, 0.6281, 0.6397, 0.6293, 0.6397, 0.678, 0.6385, 0.6792, 0.6385, 0.6281, 0.6896, 0.6281, 0.6896, 0.6792, 0.6884, 0.678, 0.6884, 0.6293, 0.6896, 0.6792, 0.6385, 0.6792, 0.6397, 0.678, 0.6884, 0.678, 0.7457, 0.5147, 0.697, 0.5147, 0.6958, 0.5135, 0.7469, 0.5135, 0.697, 0.5147, 0.697, 0.5634, 0.6958, 0.5646, 0.6958, 0.5135, 0.7469, 0.5135, 0.7469, 0.5646, 0.7457, 0.5634, 0.7457, 0.5147, 0.7469, 0.5646, 0.6958, 0.5646, 0.697, 0.5634, 0.7457, 0.5634, 0.7457, 0.572, 0.697, 0.572, 0.6958, 0.5708, 0.7469, 0.5708, 0.697, 0.572, 0.697, 0.6207, 0.6958, 0.6219, 0.6958, 0.5708, 0.7469, 0.5708, 0.7469, 0.6219, 0.7457, 0.6207, 0.7457, 0.572, 0.7469, 0.6219, 0.6958, 0.6219, 0.697, 0.6207, 0.7457, 0.6207, 0.7457, 0.6293, 0.697, 0.6293, 0.6958, 0.6281, 0.7469, 0.6281, 0.697, 0.6293, 0.697, 0.678, 0.6958, 0.6792, 0.6958, 0.6281, 0.7469, 0.6281, 0.7469, 0.6792, 0.7457, 0.678, 0.7457, 0.6293, 0.7469, 0.6792, 0.6958, 0.6792, 0.697, 0.678, 0.7457, 0.678, 0.803, 0.5147, 0.7543, 0.5147, 0.7531, 0.5135, 0.8042, 0.5135, 0.7543, 0.5147, 0.7543, 0.5634, 0.7531, 0.5646, 0.7531, 0.5135, 0.8042, 0.5135, 0.8042, 0.5646, 0.803, 0.5634, 0.803, 0.5147, 0.8042, 0.5646, 0.7531, 0.5646, 0.7543, 0.5634, 0.803, 0.5634, 0.803, 0.572, 0.7543, 0.572, 0.7531, 0.5708, 0.8042, 0.5708, 0.7543, 0.572, 0.7543, 0.6207, 0.7531, 0.6219, 0.7531, 0.5708, 0.8042, 0.5708, 0.8042, 0.6219, 0.803, 0.6207, 0.803, 0.572, 0.8042, 0.6219, 0.7531, 0.6219, 0.7543, 0.6207, 0.803, 0.6207, 0.803, 0.6293, 0.7543, 0.6293, 0.7531, 0.6281, 0.8042, 0.6281, 0.7543, 0.6293, 0.7543, 0.678, 0.7531, 0.6792, 0.7531, 0.6281, 0.8042, 0.6281, 0.8042, 0.6792, 0.803, 0.678, 0.803, 0.6293, 0.8042, 0.6792, 0.7531, 0.6792, 0.7543, 0.678, 0.803, 0.678, 0.8603, 0.5147, 0.8116, 0.5147, 0.8104, 0.5135, 0.8615, 0.5135, 0.8116, 0.5147, 0.8116, 0.5634, 0.8104, 0.5646, 0.8104, 0.5135, 0.8603, 0.5634, 0.8603, 0.5147, 0.8615, 0.5135, 0.8615, 0.5646, 0.8615, 0.5646, 0.8104, 0.5646, 0.8116, 0.5634, 0.8603, 0.5634, 0.8603, 0.572, 0.8116, 0.572, 0.8104, 0.5708, 0.8615, 0.5708, 0.8116, 0.572, 0.8116, 0.6207, 0.8104, 0.6219, 0.8104, 0.5708, 0.8603, 0.6207, 0.8603, 0.572, 0.8615, 0.5708, 0.8615, 0.6219, 0.8615, 0.6219, 0.8104, 0.6219, 0.8116, 0.6207, 0.8603, 0.6207, 0.8603, 0.6293, 0.8116, 0.6293, 0.8104, 0.6281, 0.8615, 0.6281, 0.8116, 0.6293, 0.8116, 0.678, 0.8104, 0.6792, 0.8104, 0.6281, 0.8603, 0.678, 0.8603, 0.6293, 0.8615, 0.6281, 0.8615, 0.6792, 0.8615, 0.6792, 0.8104, 0.6792, 0.8116, 0.678, 0.8603, 0.678, 0.8104, 0.6854, 0.8615, 0.6854, 0.8615, 0.6854, 0.8104, 0.6854, 0.625, 0.9873, 0.866, 0.741, 0.875, 0.7373, 0.6104, 0.0, 0.866, 0.509, 0.8623, 0.5, 0.6104, 0.25, 0.625, 0.2373, 0.634, 0.509, 0.625, 0.5127, 0.6104, 0.5, 0.625, 0.4873, 0.634, 0.741, 0.6377, 0.75, 0.6104, 0.75, 0.625, 0.7373, 0.375, 0.75, 0.6104, 0.75, 0.625, 0.7627, 0.625, 0.9873, 0.6104, 1.0, 0.375, 1.0])
me_cube_003.materials.append(mat_base)
me_cube_003.materials.append(mat_tiles)
me_cube_003.materials.append(mat_grout)
me_cube_003.update()

# ---- objects
ob_cube_001_noimp = bpy.data.objects.new('Cube.001-noimp', me_cube_001)
ob_tallfloor_col = bpy.data.objects.new('TallFloor-col', me_cube_002)
ob_tiledfloor_convcol = bpy.data.objects.new('TiledFloor-convcol', me_cube_003)

# ---- transforms, parenting, visibility, modifiers, constraints
ob_cube_001_noimp.location = (0.0, 0.0, 0.0)
ob_tallfloor_col.location = (0.0, 0.0, -1.272)
ob_tiledfloor_convcol.location = (0.0, 14.77, -1.272)

# ---- collection membership
col_collection.objects.link(ob_cube_001_noimp)
col_collection.objects.link(ob_tallfloor_col)
col_collection.objects.link(ob_tiledfloor_convcol)

# ---- scene / render settings (as saved in the file)
scene.frame_start = 1; scene.frame_end = 250; scene.frame_set(1)
scene.render.engine = 'BLENDER_EEVEE_NEXT'
scene.cycles.sampling_pattern = 'TABULATED_SOBOL'
scene.cycles.use_light_tree = False
scene.view_settings.view_transform = 'Filmic'
bpy.context.view_layer.update()

# ---- added for rendering (the .blend has no active camera and no usable light): camera, sun
cam_auto = bpy.data.cameras.new('AutoCamera')
cam_auto.lens = 50.0
cam_auto.sensor_width = 36.0
cam_auto.clip_end = 1000.0
ob_auto_camera = bpy.data.objects.new('AutoCamera', cam_auto)
scene.collection.objects.link(ob_auto_camera)
ob_auto_camera.location = (29.4977, -28.0114, 18.3589)
ob_auto_camera.rotation_euler = (1.09748, -7.21219e-08, 0.694738)
scene.camera = ob_auto_camera
light_auto_sun = bpy.data.lights.new('AutoSun', 'SUN')
light_auto_sun.energy = 3.0
light_auto_sun.angle = 0.0523599
ob_auto_sun = bpy.data.objects.new('AutoSun', light_auto_sun)
scene.collection.objects.link(ob_auto_sun)
ob_auto_sun.rotation_euler = (0.872665, 0.174533, 0.523599)
bpy.context.view_layer.update()
